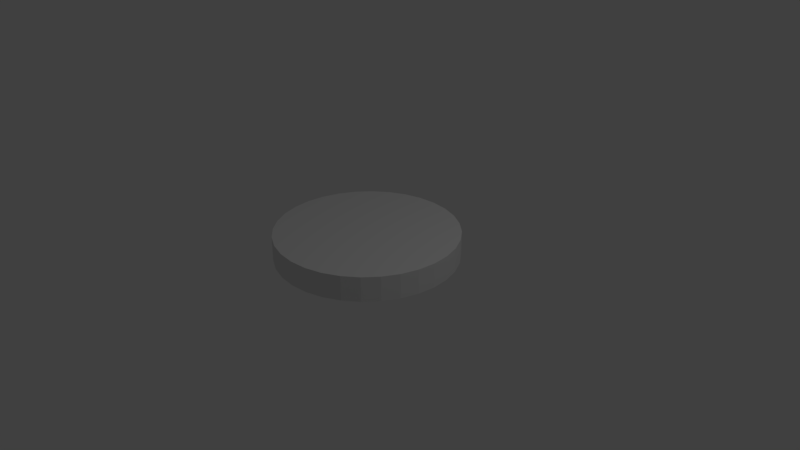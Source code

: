 # Source: Thing.blend  (saved by Blender 2.79.0; exported with 4.5.12 LTS)
import bpy
from mathutils import Matrix  # noqa: F401  (used for matrix-valued properties, if any)

bpy.ops.wm.read_factory_settings(use_empty=True)
scene = bpy.context.scene
scene.name = 'Scene'

# ---- collections
col_collection_1 = bpy.data.collections.new('Collection 1'); scene.collection.children.link(col_collection_1)

# ---- world
world_world = bpy.data.worlds.new('World'); scene.world = world_world
world_world.color = (0.05088, 0.05088, 0.05088)
world_world.use_sun_shadow = False
world_world.sun_shadow_jitter_overblur = 0.0
world_world.cycles.sampling_method = 'MANUAL'

# ---- cameras
cam_camera = bpy.data.cameras.new('Camera')
cam_camera.clip_end = 100.0
cam_camera.lens = 35.0
cam_camera.sensor_width = 32.0
cam_camera.sensor_height = 18.0
cam_camera.ortho_scale = 7.314
cam_camera.dof.focus_distance = 0.0
cam_camera.dof.aperture_fstop = 128.0

# ---- lights
light_lamp = bpy.data.lights.new('Lamp', 'POINT')
light_lamp.transmission_factor = 0.0
light_lamp.cutoff_distance = 30.0
light_lamp.energy = 100.0
light_lamp.shadow_buffer_clip_start = 1.001
light_lamp.shadow_soft_size = 0.1
light_lamp.shadow_maximum_resolution = 0.006
light_lamp.use_absolute_resolution = True

# ---- meshes
me_cylinder_001 = bpy.data.meshes.new('Cylinder.001')
me_cylinder_001.from_pydata([(-1.088e-08, 1.203, -1.05), (-1.088e-08, 1.203, -0.7223), (0.2347, 1.18, -1.05), (0.2347, 1.18, -0.7223), (0.4604, 1.112, -1.05), (0.4604, 1.112, -0.7223), (0.6684, 1.0, -1.05), (0.6684, 1.0, -0.7223), (0.8507, 0.8507, -1.05), (0.8507, 0.8507, -0.7223), (1.0, 0.6684, -1.05), (1.0, 0.6684, -0.7223), (1.112, 0.4604, -1.05), (1.112, 0.4604, -0.7223), (1.18, 0.2347, -1.05), (1.18, 0.2347, -0.7223), (1.203, 2.614e-08, -1.05), (1.203, 2.614e-08, -0.7223), (1.18, -0.2347, -1.05), (1.18, -0.2347, -0.7223), (1.112, -0.4604, -1.05), (1.112, -0.4604, -0.7223), (1.0, -0.6684, -1.05), (1.0, -0.6684, -0.7223), (0.8507, -0.8507, -1.05), (0.8507, -0.8507, -0.7223), (0.6684, -1.0, -1.05), (0.6684, -1.0, -0.7223), (0.4604, -1.112, -1.05), (0.4604, -1.112, -0.7223), (0.2347, -1.18, -1.05), (0.2347, -1.18, -0.7223), (-4.029e-07, -1.203, -1.05), (-4.029e-07, -1.203, -0.7223), (-0.2347, -1.18, -1.05), (-0.2347, -1.18, -0.7223), (-0.4604, -1.112, -1.05), (-0.4604, -1.112, -0.7223), (-0.6684, -1.0, -1.05), (-0.6684, -1.0, -0.7223), (-0.8507, -0.8507, -1.05), (-0.8507, -0.8507, -0.7223), (-1.0, -0.6684, -1.05), (-1.0, -0.6684, -0.7223), (-1.112, -0.4604, -1.05), (-1.112, -0.4604, -0.7223), (-1.18, -0.2347, -1.05), (-1.18, -0.2347, -0.7223), (-1.203, 1.097e-06, -1.05), (-1.203, 1.097e-06, -0.7223), (-1.18, 0.2347, -1.05), (-1.18, 0.2347, -0.7223), (-1.112, 0.4604, -1.05), (-1.112, 0.4604, -0.7223), (-1.0, 0.6684, -1.05), (-1.0, 0.6684, -0.7223), (-0.8507, 0.8507, -1.05), (-0.8507, 0.8507, -0.7223), (-0.6684, 1.0, -1.05), (-0.6684, 1.0, -0.7223), (-0.4604, 1.112, -1.05), (-0.4604, 1.112, -0.7223), (-0.2347, 1.18, -1.05), (-0.2347, 1.18, -0.7223)], [], [(0, 1, 3, 2), (2, 3, 5, 4), (4, 5, 7, 6), (6, 7, 9, 8), (8, 9, 11, 10), (10, 11, 13, 12), (12, 13, 15, 14), (14, 15, 17, 16), (16, 17, 19, 18), (18, 19, 21, 20), (20, 21, 23, 22), (22, 23, 25, 24), (24, 25, 27, 26), (26, 27, 29, 28), (28, 29, 31, 30), (30, 31, 33, 32), (32, 33, 35, 34), (34, 35, 37, 36), (36, 37, 39, 38), (38, 39, 41, 40), (40, 41, 43, 42), (42, 43, 45, 44), (44, 45, 47, 46), (46, 47, 49, 48), (48, 49, 51, 50), (50, 51, 53, 52), (52, 53, 55, 54), (54, 55, 57, 56), (56, 57, 59, 58), (58, 59, 61, 60), (3, 1, 63, 61, 59, 57, 55, 53, 51, 49, 47, 45, 43, 41, 39, 37, 35, 33, 31, 29, 27, 25, 23, 21, 19, 17, 15, 13, 11, 9, 7, 5), (60, 61, 63, 62), (62, 63, 1, 0), (0, 2, 4, 6, 8, 10, 12, 14, 16, 18, 20, 22, 24, 26, 28, 30, 32, 34, 36, 38, 40, 42, 44, 46, 48, 50, 52, 54, 56, 58, 60, 62)])
me_cylinder_001.use_remesh_preserve_volume = False
me_cylinder_001.use_remesh_preserve_attributes = False
me_cylinder_001.use_mirror_vertex_groups = False
me_cylinder_001.update()

# ---- objects
ob_cylinder = bpy.data.objects.new('Cylinder', me_cylinder_001)
ob_lamp = bpy.data.objects.new('Lamp', light_lamp)
ob_camera = bpy.data.objects.new('Camera', cam_camera)

# ---- transforms, parenting, visibility, modifiers, constraints
ob_cylinder.location = (-0.02204, -0.009508, 1.058)
ob_cylinder.lineart.crease_threshold = 0.0
ob_lamp.location = (4.076, 1.005, 5.904)
ob_lamp.rotation_euler = (0.6503, 0.05522, 1.866)
ob_lamp.lock_rotations_4d = False
ob_lamp.empty_display_type = 'ARROWS'
ob_lamp.color = (0.0, 0.0, 0.0, 0.0)
ob_lamp.lineart.crease_threshold = 0.0
ob_camera.location = (7.481, -6.508, 5.344)
ob_camera.rotation_euler = (1.109, 0.0, 0.8149)
ob_camera.lock_rotations_4d = False
ob_camera.empty_display_type = 'ARROWS'
ob_camera.color = (0.0, 0.0, 0.0, 0.0)
ob_camera.display_type = 'WIRE'
ob_camera.lineart.crease_threshold = 0.0

# ---- collection membership
col_collection_1.objects.link(ob_cylinder)
col_collection_1.objects.link(ob_lamp)
col_collection_1.objects.link(ob_camera)

# ---- scene / render settings (as saved in the file)
scene.camera = ob_camera
scene.frame_start = 1; scene.frame_end = 250; scene.frame_set(1)
scene.render.engine = 'BLENDER_EEVEE_NEXT'
scene.render.resolution_percentage = 50
scene.render.dither_intensity = 0.0
scene.cycles.use_denoising = False
scene.cycles.samples = 128
scene.cycles.sampling_pattern = 'TABULATED_SOBOL'
scene.cycles.use_adaptive_sampling = False
scene.cycles.use_light_tree = False
scene.cycles.blur_glossy = 0.0
scene.cycles.sample_clamp_indirect = 0.0
scene.view_settings.view_transform = 'Standard'
bpy.context.view_layer.update()
